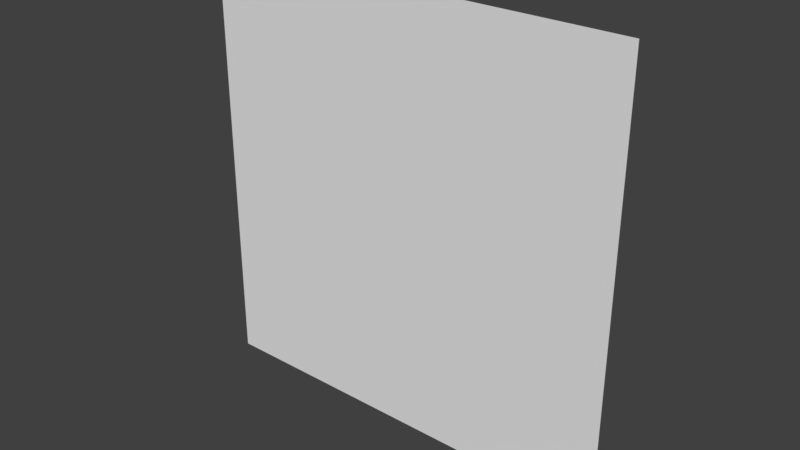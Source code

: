 # Source: array_split_9.blend  (saved by Blender 2.78.0; exported with 4.5.12 LTS)
import bpy
from mathutils import Matrix  # noqa: F401  (used for matrix-valued properties, if any)

bpy.ops.wm.read_factory_settings(use_empty=True)
scene = bpy.context.scene
scene.name = 'Scene'

# ---- collections
col_collection_1 = bpy.data.collections.new('Collection 1'); scene.collection.children.link(col_collection_1)

# ---- world
world_world = bpy.data.worlds.new('World'); scene.world = world_world
world_world.color = (0.05088, 0.05088, 0.05088)
world_world.use_sun_shadow = False
world_world.sun_shadow_jitter_overblur = 0.0
world_world.cycles.sampling_method = 'MANUAL'

# ---- meshes
me_plane_067 = bpy.data.meshes.new('Plane.067')
me_plane_067.from_pydata([(-0.125, -0.125, 0.0), (-0.125, 0.125, 0.0), (0.125, -0.125, 0.0), (0.125, 0.125, 0.0)], [], [(0, 2, 3, 1)])
_uv = me_plane_067.uv_layers.new(name='UVMap')
_uv.uv.foreach_set('vector', [0.3925, 0.75, 0.4906, 0.75, 0.4906, 0.8749, 0.3925, 0.8749])
me_plane_067.use_remesh_preserve_volume = False
me_plane_067.use_remesh_preserve_attributes = False
me_plane_067.use_mirror_vertex_groups = False
me_plane_067.update()
me_plane_066 = bpy.data.meshes.new('Plane.066')
me_plane_066.from_pydata([(-0.125, -0.125, 0.0), (-0.125, 0.125, 0.0), (0.125, -0.125, 0.0), (0.125, 0.125, 0.0)], [], [(0, 2, 3, 1)])
_uv = me_plane_066.uv_layers.new(name='UVMap')
_uv.uv.foreach_set('vector', [0.3925, 0.625, 0.4906, 0.625, 0.4906, 0.75, 0.3925, 0.75])
me_plane_066.use_remesh_preserve_volume = False
me_plane_066.use_remesh_preserve_attributes = False
me_plane_066.use_mirror_vertex_groups = False
me_plane_066.update()
me_plane_065 = bpy.data.meshes.new('Plane.065')
me_plane_065.from_pydata([(-0.125, 0.125, 0.0), (0.125, 0.125, 0.0), (-0.125, -0.125, 0.0), (0.125, -0.125, 0.0)], [], [(0, 2, 3, 1)])
_uv = me_plane_065.uv_layers.new(name='UVMap')
_uv.uv.foreach_set('vector', [0.6868, 0.5, 0.6868, 0.375, 0.7848, 0.375, 0.7848, 0.5])
me_plane_065.use_remesh_preserve_volume = False
me_plane_065.use_remesh_preserve_attributes = False
me_plane_065.use_mirror_vertex_groups = False
me_plane_065.update()
me_plane_064 = bpy.data.meshes.new('Plane.064')
me_plane_064.from_pydata([(-0.125, 0.125, 0.0), (0.125, 0.125, 0.0), (-0.125, -0.125, 0.0), (0.125, -0.125, 0.0)], [], [(0, 2, 3, 1)])
_uv = me_plane_064.uv_layers.new(name='UVMap')
_uv.uv.foreach_set('vector', [0.5887, 0.5, 0.5887, 0.375, 0.6868, 0.375, 0.6868, 0.5])
me_plane_064.use_remesh_preserve_volume = False
me_plane_064.use_remesh_preserve_attributes = False
me_plane_064.use_mirror_vertex_groups = False
me_plane_064.update()
me_plane_063 = bpy.data.meshes.new('Plane.063')
me_plane_063.from_pydata([(-0.125, 0.125, 0.0), (0.125, 0.125, 0.0), (-0.125, -0.125, 0.0), (0.125, -0.125, 0.0)], [], [(0, 2, 3, 1)])
_uv = me_plane_063.uv_layers.new(name='UVMap')
_uv.uv.foreach_set('vector', [0.4906, 0.5, 0.4906, 0.375, 0.5887, 0.375, 0.5887, 0.5])
me_plane_063.use_remesh_preserve_volume = False
me_plane_063.use_remesh_preserve_attributes = False
me_plane_063.use_mirror_vertex_groups = False
me_plane_063.update()
me_plane_062 = bpy.data.meshes.new('Plane.062')
me_plane_062.from_pydata([(0.125, -0.125, 0.0), (-0.125, -0.125, 0.0), (0.125, 0.125, 0.0), (-0.125, 0.125, 0.0)], [], [(2, 3, 1, 0)])
_uv = me_plane_062.uv_layers.new(name='UVMap')
_uv.uv.foreach_set('vector', [0.09818, 0.5, 8.86e-05, 0.5, 8.861e-05, 0.375, 0.09818, 0.375])
me_plane_062.use_remesh_preserve_volume = False
me_plane_062.use_remesh_preserve_attributes = False
me_plane_062.use_mirror_vertex_groups = False
me_plane_062.update()
me_plane_061 = bpy.data.meshes.new('Plane.061')
me_plane_061.from_pydata([(0.125, -0.125, 0.0), (-0.125, -0.125, 0.0), (0.125, 0.125, 0.0), (-0.125, 0.125, 0.0)], [], [(2, 3, 1, 0)])
_uv = me_plane_061.uv_layers.new(name='UVMap')
_uv.uv.foreach_set('vector', [0.1963, 0.5, 0.09818, 0.5, 0.09818, 0.375, 0.1963, 0.375])
me_plane_061.use_remesh_preserve_volume = False
me_plane_061.use_remesh_preserve_attributes = False
me_plane_061.use_mirror_vertex_groups = False
me_plane_061.update()
me_plane_060 = bpy.data.meshes.new('Plane.060')
me_plane_060.from_pydata([(0.125, -0.125, 0.0), (0.125, 0.125, 0.0), (-0.125, -0.125, 0.0), (-0.125, 0.125, 0.0)], [], [(1, 3, 2, 0)])
_uv = me_plane_060.uv_layers.new(name='UVMap')
_uv.uv.foreach_set('vector', [0.2944, 0.5, 0.1963, 0.5, 0.1963, 0.375, 0.2944, 0.375])
me_plane_060.use_remesh_preserve_volume = False
me_plane_060.use_remesh_preserve_attributes = False
me_plane_060.use_mirror_vertex_groups = False
me_plane_060.update()
me_plane_059 = bpy.data.meshes.new('Plane.059')
me_plane_059.from_pydata([(0.125, 0.125, 0.0), (0.125, -0.125, 0.0), (-0.125, 0.125, 0.0), (-0.125, -0.125, 0.0)], [], [(0, 2, 3, 1)])
_uv = me_plane_059.uv_layers.new(name='UVMap')
_uv.uv.foreach_set('vector', [0.3925, 0.1251, 0.2944, 0.1251, 0.2944, 8.858e-05, 0.3925, 8.858e-05])
me_plane_059.use_remesh_preserve_volume = False
me_plane_059.use_remesh_preserve_attributes = False
me_plane_059.use_mirror_vertex_groups = False
me_plane_059.update()
me_plane_058 = bpy.data.meshes.new('Plane.058')
me_plane_058.from_pydata([(0.125, 0.125, 0.0), (0.125, -0.125, 0.0), (-0.125, 0.125, 0.0), (-0.125, -0.125, 0.0)], [], [(0, 2, 3, 1)])
_uv = me_plane_058.uv_layers.new(name='UVMap')
_uv.uv.foreach_set('vector', [0.3925, 0.25, 0.2944, 0.25, 0.2944, 0.1251, 0.3925, 0.1251])
me_plane_058.use_remesh_preserve_volume = False
me_plane_058.use_remesh_preserve_attributes = False
me_plane_058.use_mirror_vertex_groups = False
me_plane_058.update()
me_plane_057 = bpy.data.meshes.new('Plane.057')
me_plane_057.from_pydata([(0.125, 0.125, 0.0), (0.125, -0.125, 0.0), (-0.125, 0.125, 0.0), (-0.125, -0.125, 0.0)], [], [(0, 2, 3, 1)])
_uv = me_plane_057.uv_layers.new(name='UVMap')
_uv.uv.foreach_set('vector', [0.3925, 0.375, 0.2944, 0.375, 0.2944, 0.25, 0.3925, 0.25])
me_plane_057.use_remesh_preserve_volume = False
me_plane_057.use_remesh_preserve_attributes = False
me_plane_057.use_mirror_vertex_groups = False
me_plane_057.update()
me_plane_056 = bpy.data.meshes.new('Plane.056')
me_plane_056.from_pydata([(-0.125, -0.125, 0.0), (0.125, -0.125, 0.0), (-0.125, 0.125, 0.0), (0.125, 0.125, 0.0)], [], [(0, 1, 3, 2)])
_uv = me_plane_056.uv_layers.new(name='UVMap')
_uv.uv.foreach_set('vector', [0.3925, 0.5, 0.4906, 0.5, 0.4906, 0.625, 0.3925, 0.625])
me_plane_056.use_remesh_preserve_volume = False
me_plane_056.use_remesh_preserve_attributes = False
me_plane_056.use_mirror_vertex_groups = False
me_plane_056.update()
me_plane_055 = bpy.data.meshes.new('Plane.055')
me_plane_055.from_pydata([(-0.125, 0.125, 0.0), (-0.125, -0.125, 0.0), (0.125, 0.125, 0.0), (0.125, -0.125, 0.0)], [], [(0, 1, 3, 2)])
_uv = me_plane_055.uv_layers.new(name='UVMap')
_uv.uv.foreach_set('vector', [0.3925, 0.5, 0.3925, 0.375, 0.4906, 0.375, 0.4906, 0.5])
me_plane_055.use_remesh_preserve_volume = False
me_plane_055.use_remesh_preserve_attributes = False
me_plane_055.use_mirror_vertex_groups = False
me_plane_055.update()
me_plane_054 = bpy.data.meshes.new('Plane.054')
me_plane_054.from_pydata([(0.125, 0.125, 0.0), (0.125, -0.125, 0.0), (-0.125, -0.125, 0.0), (-0.125, 0.125, 0.0)], [], [(0, 3, 2, 1)])
_uv = me_plane_054.uv_layers.new(name='UVMap')
_uv.uv.foreach_set('vector', [0.3925, 0.5, 0.2944, 0.5, 0.2944, 0.375, 0.3925, 0.375])
me_plane_054.use_remesh_preserve_volume = False
me_plane_054.use_remesh_preserve_attributes = False
me_plane_054.use_mirror_vertex_groups = False
me_plane_054.update()
me_plane_053 = bpy.data.meshes.new('Plane.053')
me_plane_053.from_pydata([(0.125, -0.125, 0.0), (-0.125, -0.125, 0.0), (0.125, 0.125, 0.0), (-0.125, 0.125, 0.0)], [], [(0, 2, 3, 1)])
_uv = me_plane_053.uv_layers.new(name='UVMap')
_uv.uv.foreach_set('vector', [0.09818, 0.8749, 0.09818, 0.9999, 8.858e-05, 0.9999, 8.858e-05, 0.8749])
me_plane_053.use_remesh_preserve_volume = False
me_plane_053.use_remesh_preserve_attributes = False
me_plane_053.use_mirror_vertex_groups = False
me_plane_053.update()
me_plane_052 = bpy.data.meshes.new('Plane.052')
me_plane_052.from_pydata([(0.125, -0.125, 0.0), (0.125, 0.125, 0.0), (-0.125, -0.125, 0.0), (-0.125, 0.125, 0.0)], [], [(0, 1, 3, 2)])
_uv = me_plane_052.uv_layers.new(name='UVMap')
_uv.uv.foreach_set('vector', [0.1963, 0.8749, 0.1963, 0.9999, 0.09818, 0.9999, 0.09818, 0.8749])
me_plane_052.use_remesh_preserve_volume = False
me_plane_052.use_remesh_preserve_attributes = False
me_plane_052.use_mirror_vertex_groups = False
me_plane_052.update()
me_plane_051 = bpy.data.meshes.new('Plane.051')
me_plane_051.from_pydata([(0.125, -0.125, 0.0), (0.125, 0.125, 0.0), (-0.125, -0.125, 0.0), (-0.125, 0.125, 0.0)], [], [(0, 1, 3, 2)])
_uv = me_plane_051.uv_layers.new(name='UVMap')
_uv.uv.foreach_set('vector', [0.2944, 0.8749, 0.2944, 0.9999, 0.1963, 0.9999, 0.1963, 0.8749])
me_plane_051.use_remesh_preserve_volume = False
me_plane_051.use_remesh_preserve_attributes = False
me_plane_051.use_mirror_vertex_groups = False
me_plane_051.update()
me_plane_050 = bpy.data.meshes.new('Plane.050')
me_plane_050.from_pydata([(0.125, -0.125, 0.0), (-0.125, -0.125, 0.0), (0.125, 0.125, 0.0), (-0.125, 0.125, 0.0)], [], [(0, 2, 3, 1)])
_uv = me_plane_050.uv_layers.new(name='UVMap')
_uv.uv.foreach_set('vector', [0.09818, 0.75, 0.09818, 0.8749, 8.858e-05, 0.8749, 8.859e-05, 0.75])
me_plane_050.use_remesh_preserve_volume = False
me_plane_050.use_remesh_preserve_attributes = False
me_plane_050.use_mirror_vertex_groups = False
me_plane_050.update()
me_plane_049 = bpy.data.meshes.new('Plane.049')
me_plane_049.from_pydata([(0.125, -0.125, 0.0), (0.125, 0.125, 0.0), (-0.125, -0.125, 0.0), (-0.125, 0.125, 0.0)], [], [(0, 1, 3, 2)])
_uv = me_plane_049.uv_layers.new(name='UVMap')
_uv.uv.foreach_set('vector', [0.1963, 0.75, 0.1963, 0.8749, 0.09818, 0.8749, 0.09818, 0.75])
me_plane_049.use_remesh_preserve_volume = False
me_plane_049.use_remesh_preserve_attributes = False
me_plane_049.use_mirror_vertex_groups = False
me_plane_049.update()
me_plane_048 = bpy.data.meshes.new('Plane.048')
me_plane_048.from_pydata([(0.125, -0.125, 0.0), (0.125, 0.125, 0.0), (-0.125, -0.125, 0.0), (-0.125, 0.125, 0.0)], [], [(0, 1, 3, 2)])
_uv = me_plane_048.uv_layers.new(name='UVMap')
_uv.uv.foreach_set('vector', [0.2944, 0.75, 0.2944, 0.8749, 0.1963, 0.8749, 0.1963, 0.75])
me_plane_048.use_remesh_preserve_volume = False
me_plane_048.use_remesh_preserve_attributes = False
me_plane_048.use_mirror_vertex_groups = False
me_plane_048.update()
me_plane_047 = bpy.data.meshes.new('Plane.047')
me_plane_047.from_pydata([(0.125, -0.125, 0.0), (-0.125, -0.125, 0.0), (0.125, 0.125, 0.0), (-0.125, 0.125, 0.0)], [], [(0, 2, 3, 1)])
_uv = me_plane_047.uv_layers.new(name='UVMap')
_uv.uv.foreach_set('vector', [0.09818, 0.625, 0.09818, 0.75, 8.859e-05, 0.75, 8.859e-05, 0.625])
me_plane_047.use_remesh_preserve_volume = False
me_plane_047.use_remesh_preserve_attributes = False
me_plane_047.use_mirror_vertex_groups = False
me_plane_047.update()
me_plane_046 = bpy.data.meshes.new('Plane.046')
me_plane_046.from_pydata([(0.125, -0.125, 0.0), (-0.125, -0.125, 0.0), (0.125, 0.125, 0.0), (-0.125, 0.125, 0.0)], [], [(0, 2, 3, 1)])
_uv = me_plane_046.uv_layers.new(name='UVMap')
_uv.uv.foreach_set('vector', [0.1963, 0.625, 0.1963, 0.75, 0.09818, 0.75, 0.09818, 0.625])
me_plane_046.use_remesh_preserve_volume = False
me_plane_046.use_remesh_preserve_attributes = False
me_plane_046.use_mirror_vertex_groups = False
me_plane_046.update()
me_plane_045 = bpy.data.meshes.new('Plane.045')
me_plane_045.from_pydata([(0.125, -0.125, 0.0), (0.125, 0.125, 0.0), (-0.125, -0.125, 0.0), (-0.125, 0.125, 0.0)], [], [(0, 1, 3, 2)])
_uv = me_plane_045.uv_layers.new(name='UVMap')
_uv.uv.foreach_set('vector', [0.2944, 0.625, 0.2944, 0.75, 0.1963, 0.75, 0.1963, 0.625])
me_plane_045.use_remesh_preserve_volume = False
me_plane_045.use_remesh_preserve_attributes = False
me_plane_045.use_mirror_vertex_groups = False
me_plane_045.update()
me_plane_044 = bpy.data.meshes.new('Plane.044')
me_plane_044.from_pydata([(-0.125, -0.125, 0.0), (0.125, -0.125, 0.0), (-0.125, 0.125, 0.0), (0.125, 0.125, 0.0)], [], [(0, 1, 3, 2)])
_uv = me_plane_044.uv_layers.new(name='UVMap')
_uv.uv.foreach_set('vector', [0.6868, 0.8749, 0.7848, 0.8749, 0.7848, 0.9999, 0.6868, 0.9999])
me_plane_044.use_remesh_preserve_volume = False
me_plane_044.use_remesh_preserve_attributes = False
me_plane_044.use_mirror_vertex_groups = False
me_plane_044.update()
me_plane_043 = bpy.data.meshes.new('Plane.043')
me_plane_043.from_pydata([(-0.125, -0.125, 0.0), (0.125, -0.125, 0.0), (-0.125, 0.125, 0.0), (0.125, 0.125, 0.0)], [], [(0, 1, 3, 2)])
_uv = me_plane_043.uv_layers.new(name='UVMap')
_uv.uv.foreach_set('vector', [0.6868, 0.75, 0.7848, 0.75, 0.7848, 0.8749, 0.6868, 0.8749])
me_plane_043.use_remesh_preserve_volume = False
me_plane_043.use_remesh_preserve_attributes = False
me_plane_043.use_mirror_vertex_groups = False
me_plane_043.update()
me_plane_042 = bpy.data.meshes.new('Plane.042')
me_plane_042.from_pydata([(-0.125, -0.125, 0.0), (0.125, -0.125, 0.0), (-0.125, 0.125, 0.0), (0.125, 0.125, 0.0)], [], [(0, 1, 3, 2)])
_uv = me_plane_042.uv_layers.new(name='UVMap')
_uv.uv.foreach_set('vector', [0.6868, 0.625, 0.7848, 0.625, 0.7848, 0.75, 0.6868, 0.75])
me_plane_042.use_remesh_preserve_volume = False
me_plane_042.use_remesh_preserve_attributes = False
me_plane_042.use_mirror_vertex_groups = False
me_plane_042.update()
me_plane_041 = bpy.data.meshes.new('Plane.041')
me_plane_041.from_pydata([(-0.125, -0.125, 0.0), (-0.125, 0.125, 0.0), (0.125, -0.125, 0.0), (0.125, 0.125, 0.0)], [], [(0, 2, 3, 1)])
_uv = me_plane_041.uv_layers.new(name='UVMap')
_uv.uv.foreach_set('vector', [0.5887, 0.8749, 0.6868, 0.8749, 0.6868, 0.9999, 0.5887, 0.9999])
me_plane_041.use_remesh_preserve_volume = False
me_plane_041.use_remesh_preserve_attributes = False
me_plane_041.use_mirror_vertex_groups = False
me_plane_041.update()
me_plane_040 = bpy.data.meshes.new('Plane.040')
me_plane_040.from_pydata([(-0.125, -0.125, 0.0), (0.125, -0.125, 0.0), (-0.125, 0.125, 0.0), (0.125, 0.125, 0.0)], [], [(0, 1, 3, 2)])
_uv = me_plane_040.uv_layers.new(name='UVMap')
_uv.uv.foreach_set('vector', [0.5887, 0.75, 0.6868, 0.75, 0.6868, 0.8749, 0.5887, 0.8749])
me_plane_040.use_remesh_preserve_volume = False
me_plane_040.use_remesh_preserve_attributes = False
me_plane_040.use_mirror_vertex_groups = False
me_plane_040.update()
me_plane_039 = bpy.data.meshes.new('Plane.039')
me_plane_039.from_pydata([(-0.125, -0.125, 0.0), (0.125, -0.125, 0.0), (-0.125, 0.125, 0.0), (0.125, 0.125, 0.0)], [], [(0, 1, 3, 2)])
_uv = me_plane_039.uv_layers.new(name='UVMap')
_uv.uv.foreach_set('vector', [0.5887, 0.625, 0.6868, 0.625, 0.6868, 0.75, 0.5887, 0.75])
me_plane_039.use_remesh_preserve_volume = False
me_plane_039.use_remesh_preserve_attributes = False
me_plane_039.use_mirror_vertex_groups = False
me_plane_039.update()
me_plane_038 = bpy.data.meshes.new('Plane.038')
me_plane_038.from_pydata([(-0.125, -0.125, 0.0), (-0.125, 0.125, 0.0), (0.125, -0.125, 0.0), (0.125, 0.125, 0.0)], [], [(0, 2, 3, 1)])
_uv = me_plane_038.uv_layers.new(name='UVMap')
_uv.uv.foreach_set('vector', [0.4906, 0.8749, 0.5887, 0.8749, 0.5887, 0.9999, 0.4906, 0.9999])
me_plane_038.use_remesh_preserve_volume = False
me_plane_038.use_remesh_preserve_attributes = False
me_plane_038.use_mirror_vertex_groups = False
me_plane_038.update()
me_plane_037 = bpy.data.meshes.new('Plane.037')
me_plane_037.from_pydata([(-0.125, -0.125, 0.0), (-0.125, 0.125, 0.0), (0.125, -0.125, 0.0), (0.125, 0.125, 0.0)], [], [(0, 2, 3, 1)])
_uv = me_plane_037.uv_layers.new(name='UVMap')
_uv.uv.foreach_set('vector', [0.4906, 0.75, 0.5887, 0.75, 0.5887, 0.8749, 0.4906, 0.8749])
me_plane_037.use_remesh_preserve_volume = False
me_plane_037.use_remesh_preserve_attributes = False
me_plane_037.use_mirror_vertex_groups = False
me_plane_037.update()
me_plane_036 = bpy.data.meshes.new('Plane.036')
me_plane_036.from_pydata([(-0.125, -0.125, 0.0), (0.125, -0.125, 0.0), (-0.125, 0.125, 0.0), (0.125, 0.125, 0.0)], [], [(0, 1, 3, 2)])
_uv = me_plane_036.uv_layers.new(name='UVMap')
_uv.uv.foreach_set('vector', [0.4906, 0.625, 0.5887, 0.625, 0.5887, 0.75, 0.4906, 0.75])
me_plane_036.use_remesh_preserve_volume = False
me_plane_036.use_remesh_preserve_attributes = False
me_plane_036.use_mirror_vertex_groups = False
me_plane_036.update()
me_plane_035 = bpy.data.meshes.new('Plane.035')
me_plane_035.from_pydata([(-0.125, 0.125, 0.0), (-0.125, -0.125, 0.0), (0.125, 0.125, 0.0), (0.125, -0.125, 0.0)], [], [(0, 1, 3, 2)])
_uv = me_plane_035.uv_layers.new(name='UVMap')
_uv.uv.foreach_set('vector', [0.6868, 0.1251, 0.6868, 8.858e-05, 0.7848, 8.858e-05, 0.7848, 0.1251])
me_plane_035.use_remesh_preserve_volume = False
me_plane_035.use_remesh_preserve_attributes = False
me_plane_035.use_mirror_vertex_groups = False
me_plane_035.update()
me_plane_034 = bpy.data.meshes.new('Plane.034')
me_plane_034.from_pydata([(-0.125, 0.125, 0.0), (-0.125, -0.125, 0.0), (0.125, 0.125, 0.0), (0.125, -0.125, 0.0)], [], [(0, 1, 3, 2)])
_uv = me_plane_034.uv_layers.new(name='UVMap')
_uv.uv.foreach_set('vector', [0.5887, 0.1251, 0.5887, 8.858e-05, 0.6868, 8.858e-05, 0.6868, 0.1251])
me_plane_034.use_remesh_preserve_volume = False
me_plane_034.use_remesh_preserve_attributes = False
me_plane_034.use_mirror_vertex_groups = False
me_plane_034.update()
me_plane_033 = bpy.data.meshes.new('Plane.033')
me_plane_033.from_pydata([(-0.125, 0.125, 0.0), (-0.125, -0.125, 0.0), (0.125, 0.125, 0.0), (0.125, -0.125, 0.0)], [], [(0, 1, 3, 2)])
_uv = me_plane_033.uv_layers.new(name='UVMap')
_uv.uv.foreach_set('vector', [0.4906, 0.1251, 0.4906, 8.858e-05, 0.5887, 8.858e-05, 0.5887, 0.1251])
me_plane_033.use_remesh_preserve_volume = False
me_plane_033.use_remesh_preserve_attributes = False
me_plane_033.use_mirror_vertex_groups = False
me_plane_033.update()
me_plane_032 = bpy.data.meshes.new('Plane.032')
me_plane_032.from_pydata([(-0.125, 0.125, 0.0), (0.125, 0.125, 0.0), (-0.125, -0.125, 0.0), (0.125, -0.125, 0.0)], [], [(0, 2, 3, 1)])
_uv = me_plane_032.uv_layers.new(name='UVMap')
_uv.uv.foreach_set('vector', [0.6868, 0.25, 0.6868, 0.1251, 0.7848, 0.1251, 0.7848, 0.25])
me_plane_032.use_remesh_preserve_volume = False
me_plane_032.use_remesh_preserve_attributes = False
me_plane_032.use_mirror_vertex_groups = False
me_plane_032.update()
me_plane_031 = bpy.data.meshes.new('Plane.031')
me_plane_031.from_pydata([(-0.125, 0.125, 0.0), (-0.125, -0.125, 0.0), (0.125, 0.125, 0.0), (0.125, -0.125, 0.0)], [], [(0, 1, 3, 2)])
_uv = me_plane_031.uv_layers.new(name='UVMap')
_uv.uv.foreach_set('vector', [0.5887, 0.25, 0.5887, 0.1251, 0.6868, 0.1251, 0.6868, 0.25])
me_plane_031.use_remesh_preserve_volume = False
me_plane_031.use_remesh_preserve_attributes = False
me_plane_031.use_mirror_vertex_groups = False
me_plane_031.update()
me_plane_030 = bpy.data.meshes.new('Plane.030')
me_plane_030.from_pydata([(-0.125, 0.125, 0.0), (-0.125, -0.125, 0.0), (0.125, 0.125, 0.0), (0.125, -0.125, 0.0)], [], [(0, 1, 3, 2)])
_uv = me_plane_030.uv_layers.new(name='UVMap')
_uv.uv.foreach_set('vector', [0.4906, 0.25, 0.4906, 0.1251, 0.5887, 0.1251, 0.5887, 0.25])
me_plane_030.use_remesh_preserve_volume = False
me_plane_030.use_remesh_preserve_attributes = False
me_plane_030.use_mirror_vertex_groups = False
me_plane_030.update()
me_plane_029 = bpy.data.meshes.new('Plane.029')
me_plane_029.from_pydata([(-0.125, 0.125, 0.0), (0.125, 0.125, 0.0), (-0.125, -0.125, 0.0), (0.125, -0.125, 0.0)], [], [(0, 2, 3, 1)])
_uv = me_plane_029.uv_layers.new(name='UVMap')
_uv.uv.foreach_set('vector', [0.6868, 0.375, 0.6868, 0.25, 0.7848, 0.25, 0.7848, 0.375])
me_plane_029.use_remesh_preserve_volume = False
me_plane_029.use_remesh_preserve_attributes = False
me_plane_029.use_mirror_vertex_groups = False
me_plane_029.update()
me_plane_028 = bpy.data.meshes.new('Plane.028')
me_plane_028.from_pydata([(-0.125, 0.125, 0.0), (0.125, 0.125, 0.0), (-0.125, -0.125, 0.0), (0.125, -0.125, 0.0)], [], [(0, 2, 3, 1)])
_uv = me_plane_028.uv_layers.new(name='UVMap')
_uv.uv.foreach_set('vector', [0.5887, 0.375, 0.5887, 0.25, 0.6868, 0.25, 0.6868, 0.375])
me_plane_028.use_remesh_preserve_volume = False
me_plane_028.use_remesh_preserve_attributes = False
me_plane_028.use_mirror_vertex_groups = False
me_plane_028.update()
me_plane_027 = bpy.data.meshes.new('Plane.027')
me_plane_027.from_pydata([(-0.125, 0.125, 0.0), (-0.125, -0.125, 0.0), (0.125, 0.125, 0.0), (0.125, -0.125, 0.0)], [], [(0, 1, 3, 2)])
_uv = me_plane_027.uv_layers.new(name='UVMap')
_uv.uv.foreach_set('vector', [0.4906, 0.375, 0.4906, 0.25, 0.5887, 0.25, 0.5887, 0.375])
me_plane_027.use_remesh_preserve_volume = False
me_plane_027.use_remesh_preserve_attributes = False
me_plane_027.use_mirror_vertex_groups = False
me_plane_027.update()
me_plane_026 = bpy.data.meshes.new('Plane.026')
me_plane_026.from_pydata([(0.125, 0.125, 0.0), (-0.125, 0.125, 0.0), (0.125, -0.125, 0.0), (-0.125, -0.125, 0.0)], [], [(0, 1, 3, 2)])
_uv = me_plane_026.uv_layers.new(name='UVMap')
_uv.uv.foreach_set('vector', [0.09818, 0.1251, 8.862e-05, 0.1251, 8.862e-05, 8.858e-05, 0.09818, 8.858e-05])
me_plane_026.use_remesh_preserve_volume = False
me_plane_026.use_remesh_preserve_attributes = False
me_plane_026.use_mirror_vertex_groups = False
me_plane_026.update()
me_plane_025 = bpy.data.meshes.new('Plane.025')
me_plane_025.from_pydata([(0.125, 0.125, 0.0), (-0.125, 0.125, 0.0), (0.125, -0.125, 0.0), (-0.125, -0.125, 0.0)], [], [(0, 1, 3, 2)])
_uv = me_plane_025.uv_layers.new(name='UVMap')
_uv.uv.foreach_set('vector', [0.09818, 0.25, 8.861e-05, 0.25, 8.862e-05, 0.1251, 0.09818, 0.1251])
me_plane_025.use_remesh_preserve_volume = False
me_plane_025.use_remesh_preserve_attributes = False
me_plane_025.use_mirror_vertex_groups = False
me_plane_025.update()
me_plane_024 = bpy.data.meshes.new('Plane.024')
me_plane_024.from_pydata([(0.125, 0.125, 0.0), (-0.125, 0.125, 0.0), (0.125, -0.125, 0.0), (-0.125, -0.125, 0.0)], [], [(0, 1, 3, 2)])
_uv = me_plane_024.uv_layers.new(name='UVMap')
_uv.uv.foreach_set('vector', [0.09818, 0.375, 8.861e-05, 0.375, 8.861e-05, 0.25, 0.09818, 0.25])
me_plane_024.use_remesh_preserve_volume = False
me_plane_024.use_remesh_preserve_attributes = False
me_plane_024.use_mirror_vertex_groups = False
me_plane_024.update()
me_plane_023 = bpy.data.meshes.new('Plane.023')
me_plane_023.from_pydata([(0.125, 0.125, 0.0), (0.125, -0.125, 0.0), (-0.125, 0.125, 0.0), (-0.125, -0.125, 0.0)], [], [(0, 2, 3, 1)])
_uv = me_plane_023.uv_layers.new(name='UVMap')
_uv.uv.foreach_set('vector', [0.1963, 0.1251, 0.09818, 0.1251, 0.09818, 8.858e-05, 0.1963, 8.858e-05])
me_plane_023.use_remesh_preserve_volume = False
me_plane_023.use_remesh_preserve_attributes = False
me_plane_023.use_mirror_vertex_groups = False
me_plane_023.update()
me_plane_022 = bpy.data.meshes.new('Plane.022')
me_plane_022.from_pydata([(0.125, 0.125, 0.0), (-0.125, 0.125, 0.0), (0.125, -0.125, 0.0), (-0.125, -0.125, 0.0)], [], [(0, 1, 3, 2)])
_uv = me_plane_022.uv_layers.new(name='UVMap')
_uv.uv.foreach_set('vector', [0.1963, 0.25, 0.09818, 0.25, 0.09818, 0.1251, 0.1963, 0.1251])
me_plane_022.use_remesh_preserve_volume = False
me_plane_022.use_remesh_preserve_attributes = False
me_plane_022.use_mirror_vertex_groups = False
me_plane_022.update()
me_plane_021 = bpy.data.meshes.new('Plane.021')
me_plane_021.from_pydata([(0.125, 0.125, 0.0), (-0.125, 0.125, 0.0), (0.125, -0.125, 0.0), (-0.125, -0.125, 0.0)], [], [(0, 1, 3, 2)])
_uv = me_plane_021.uv_layers.new(name='UVMap')
_uv.uv.foreach_set('vector', [0.1963, 0.375, 0.09818, 0.375, 0.09818, 0.25, 0.1963, 0.25])
me_plane_021.use_remesh_preserve_volume = False
me_plane_021.use_remesh_preserve_attributes = False
me_plane_021.use_mirror_vertex_groups = False
me_plane_021.update()
me_plane_020 = bpy.data.meshes.new('Plane.020')
me_plane_020.from_pydata([(0.125, 0.125, 0.0), (0.125, -0.125, 0.0), (-0.125, 0.125, 0.0), (-0.125, -0.125, 0.0)], [], [(0, 2, 3, 1)])
_uv = me_plane_020.uv_layers.new(name='UVMap')
_uv.uv.foreach_set('vector', [0.2944, 0.1251, 0.1963, 0.1251, 0.1963, 8.858e-05, 0.2944, 8.858e-05])
me_plane_020.use_remesh_preserve_volume = False
me_plane_020.use_remesh_preserve_attributes = False
me_plane_020.use_mirror_vertex_groups = False
me_plane_020.update()
me_plane_019 = bpy.data.meshes.new('Plane.019')
me_plane_019.from_pydata([(0.125, 0.125, 0.0), (0.125, -0.125, 0.0), (-0.125, 0.125, 0.0), (-0.125, -0.125, 0.0)], [], [(0, 2, 3, 1)])
_uv = me_plane_019.uv_layers.new(name='UVMap')
_uv.uv.foreach_set('vector', [0.2944, 0.25, 0.1963, 0.25, 0.1963, 0.1251, 0.2944, 0.1251])
me_plane_019.use_remesh_preserve_volume = False
me_plane_019.use_remesh_preserve_attributes = False
me_plane_019.use_mirror_vertex_groups = False
me_plane_019.update()
me_plane_018 = bpy.data.meshes.new('Plane.018')
me_plane_018.from_pydata([(0.125, 0.125, 0.0), (-0.125, 0.125, 0.0), (0.125, -0.125, 0.0), (-0.125, -0.125, 0.0)], [], [(0, 1, 3, 2)])
_uv = me_plane_018.uv_layers.new(name='UVMap')
_uv.uv.foreach_set('vector', [0.2944, 0.375, 0.1963, 0.375, 0.1963, 0.25, 0.2944, 0.25])
me_plane_018.use_remesh_preserve_volume = False
me_plane_018.use_remesh_preserve_attributes = False
me_plane_018.use_mirror_vertex_groups = False
me_plane_018.update()
me_plane_017 = bpy.data.meshes.new('Plane.017')
me_plane_017.from_pydata([(0.125, -0.125, 0.0), (-0.125, -0.125, 0.0), (0.125, 0.125, 0.0), (-0.125, 0.125, 0.0)], [], [(0, 2, 3, 1)])
_uv = me_plane_017.uv_layers.new(name='UVMap')
_uv.uv.foreach_set('vector', [0.09818, 0.5, 0.09818, 0.625, 8.859e-05, 0.625, 8.86e-05, 0.5])
me_plane_017.use_remesh_preserve_volume = False
me_plane_017.use_remesh_preserve_attributes = False
me_plane_017.use_mirror_vertex_groups = False
me_plane_017.update()
me_plane_016 = bpy.data.meshes.new('Plane.016')
me_plane_016.from_pydata([(0.125, -0.125, 0.0), (-0.125, -0.125, 0.0), (0.125, 0.125, 0.0), (-0.125, 0.125, 0.0)], [], [(0, 2, 3, 1)])
_uv = me_plane_016.uv_layers.new(name='UVMap')
_uv.uv.foreach_set('vector', [0.1963, 0.5, 0.1963, 0.625, 0.09818, 0.625, 0.09818, 0.5])
me_plane_016.use_remesh_preserve_volume = False
me_plane_016.use_remesh_preserve_attributes = False
me_plane_016.use_mirror_vertex_groups = False
me_plane_016.update()
me_plane_015 = bpy.data.meshes.new('Plane.015')
me_plane_015.from_pydata([(0.125, -0.125, 0.0), (-0.125, -0.125, 0.0), (0.125, 0.125, 0.0), (-0.125, 0.125, 0.0)], [], [(0, 2, 3, 1)])
_uv = me_plane_015.uv_layers.new(name='UVMap')
_uv.uv.foreach_set('vector', [0.2944, 0.5, 0.2944, 0.625, 0.1963, 0.625, 0.1963, 0.5])
me_plane_015.use_remesh_preserve_volume = False
me_plane_015.use_remesh_preserve_attributes = False
me_plane_015.use_mirror_vertex_groups = False
me_plane_015.update()
me_plane_014 = bpy.data.meshes.new('Plane.014')
me_plane_014.from_pydata([(0.125, -0.125, 0.0), (0.125, 0.125, 0.0), (-0.125, -0.125, 0.0), (-0.125, 0.125, 0.0)], [], [(0, 1, 3, 2)])
_uv = me_plane_014.uv_layers.new(name='UVMap')
_uv.uv.foreach_set('vector', [0.3925, 0.8749, 0.3925, 0.9999, 0.2944, 0.9999, 0.2944, 0.8749])
me_plane_014.use_remesh_preserve_volume = False
me_plane_014.use_remesh_preserve_attributes = False
me_plane_014.use_mirror_vertex_groups = False
me_plane_014.update()
me_plane_013 = bpy.data.meshes.new('Plane.013')
me_plane_013.from_pydata([(0.125, -0.125, 0.0), (0.125, 0.125, 0.0), (-0.125, -0.125, 0.0), (-0.125, 0.125, 0.0)], [], [(0, 1, 3, 2)])
_uv = me_plane_013.uv_layers.new(name='UVMap')
_uv.uv.foreach_set('vector', [0.3925, 0.75, 0.3925, 0.8749, 0.2944, 0.8749, 0.2944, 0.75])
me_plane_013.use_remesh_preserve_volume = False
me_plane_013.use_remesh_preserve_attributes = False
me_plane_013.use_mirror_vertex_groups = False
me_plane_013.update()
me_plane_012 = bpy.data.meshes.new('Plane.012')
me_plane_012.from_pydata([(0.125, -0.125, 0.0), (0.125, 0.125, 0.0), (-0.125, -0.125, 0.0), (-0.125, 0.125, 0.0)], [], [(0, 1, 3, 2)])
_uv = me_plane_012.uv_layers.new(name='UVMap')
_uv.uv.foreach_set('vector', [0.3925, 0.625, 0.3925, 0.75, 0.2944, 0.75, 0.2944, 0.625])
me_plane_012.use_remesh_preserve_volume = False
me_plane_012.use_remesh_preserve_attributes = False
me_plane_012.use_mirror_vertex_groups = False
me_plane_012.update()
me_plane_011 = bpy.data.meshes.new('Plane.011')
me_plane_011.from_pydata([(-0.125, -0.125, 0.0), (0.125, -0.125, 0.0), (-0.125, 0.125, 0.0), (0.125, 0.125, 0.0)], [], [(0, 1, 3, 2)])
_uv = me_plane_011.uv_layers.new(name='UVMap')
_uv.uv.foreach_set('vector', [0.6868, 0.5, 0.7848, 0.5, 0.7848, 0.625, 0.6868, 0.625])
me_plane_011.use_remesh_preserve_volume = False
me_plane_011.use_remesh_preserve_attributes = False
me_plane_011.use_mirror_vertex_groups = False
me_plane_011.update()
me_plane_010 = bpy.data.meshes.new('Plane.010')
me_plane_010.from_pydata([(-0.125, -0.125, 0.0), (0.125, -0.125, 0.0), (-0.125, 0.125, 0.0), (0.125, 0.125, 0.0)], [], [(0, 1, 3, 2)])
_uv = me_plane_010.uv_layers.new(name='UVMap')
_uv.uv.foreach_set('vector', [0.5887, 0.5, 0.6868, 0.5, 0.6868, 0.625, 0.5887, 0.625])
me_plane_010.use_remesh_preserve_volume = False
me_plane_010.use_remesh_preserve_attributes = False
me_plane_010.use_mirror_vertex_groups = False
me_plane_010.update()
me_plane_009 = bpy.data.meshes.new('Plane.009')
me_plane_009.from_pydata([(-0.125, -0.125, 0.0), (0.125, -0.125, 0.0), (-0.125, 0.125, 0.0), (0.125, 0.125, 0.0)], [], [(0, 1, 3, 2)])
_uv = me_plane_009.uv_layers.new(name='UVMap')
_uv.uv.foreach_set('vector', [0.4906, 0.5, 0.5887, 0.5, 0.5887, 0.625, 0.4906, 0.625])
me_plane_009.use_remesh_preserve_volume = False
me_plane_009.use_remesh_preserve_attributes = False
me_plane_009.use_mirror_vertex_groups = False
me_plane_009.update()
me_plane_008 = bpy.data.meshes.new('Plane.008')
me_plane_008.from_pydata([(-0.125, 0.125, 0.0), (-0.125, -0.125, 0.0), (0.125, 0.125, 0.0), (0.125, -0.125, 0.0)], [], [(0, 1, 3, 2)])
_uv = me_plane_008.uv_layers.new(name='UVMap')
_uv.uv.foreach_set('vector', [0.3925, 0.1251, 0.3925, 8.858e-05, 0.4906, 8.858e-05, 0.4906, 0.1251])
me_plane_008.use_remesh_preserve_volume = False
me_plane_008.use_remesh_preserve_attributes = False
me_plane_008.use_mirror_vertex_groups = False
me_plane_008.update()
me_plane_007 = bpy.data.meshes.new('Plane.007')
me_plane_007.from_pydata([(-0.125, 0.125, 0.0), (-0.125, -0.125, 0.0), (0.125, 0.125, 0.0), (0.125, -0.125, 0.0)], [], [(0, 1, 3, 2)])
_uv = me_plane_007.uv_layers.new(name='UVMap')
_uv.uv.foreach_set('vector', [0.3925, 0.25, 0.3925, 0.1251, 0.4906, 0.1251, 0.4906, 0.25])
me_plane_007.use_remesh_preserve_volume = False
me_plane_007.use_remesh_preserve_attributes = False
me_plane_007.use_mirror_vertex_groups = False
me_plane_007.update()
me_plane_006 = bpy.data.meshes.new('Plane.006')
me_plane_006.from_pydata([(-0.125, 0.125, 0.0), (-0.125, -0.125, 0.0), (0.125, 0.125, 0.0), (0.125, -0.125, 0.0)], [], [(0, 1, 3, 2)])
_uv = me_plane_006.uv_layers.new(name='UVMap')
_uv.uv.foreach_set('vector', [0.3925, 0.375, 0.3925, 0.25, 0.4906, 0.25, 0.4906, 0.375])
me_plane_006.use_remesh_preserve_volume = False
me_plane_006.use_remesh_preserve_attributes = False
me_plane_006.use_mirror_vertex_groups = False
me_plane_006.update()
me_plane_005 = bpy.data.meshes.new('Plane.005')
me_plane_005.from_pydata([(0.125, -0.125, 0.0), (-0.125, -0.125, 0.0), (0.125, 0.125, 0.0), (-0.125, 0.125, 0.0)], [], [(0, 2, 3, 1)])
_uv = me_plane_005.uv_layers.new(name='UVMap')
_uv.uv.foreach_set('vector', [0.3925, 0.5, 0.3925, 0.625, 0.2944, 0.625, 0.2944, 0.5])
me_plane_005.use_remesh_preserve_volume = False
me_plane_005.use_remesh_preserve_attributes = False
me_plane_005.use_mirror_vertex_groups = False
me_plane_005.update()
me_plane_001 = bpy.data.meshes.new('Plane.001')
me_plane_001.from_pydata([(-0.125, -0.125, 0.0), (-0.125, 0.125, 0.0), (0.125, -0.125, 0.0), (0.125, 0.125, 0.0)], [], [(0, 2, 3, 1)])
_uv = me_plane_001.uv_layers.new(name='UVMap')
_uv.uv.foreach_set('vector', [0.3925, 0.8749, 0.4906, 0.8749, 0.4906, 0.9999, 0.3925, 0.9999])
me_plane_001.use_remesh_preserve_volume = False
me_plane_001.use_remesh_preserve_attributes = False
me_plane_001.use_mirror_vertex_groups = False
me_plane_001.update()

# ---- objects
ob_plane_064 = bpy.data.objects.new('Plane.064', me_plane_067)
ob_plane_063 = bpy.data.objects.new('Plane.063', me_plane_066)
ob_plane_062 = bpy.data.objects.new('Plane.062', me_plane_065)
ob_plane_061 = bpy.data.objects.new('Plane.061', me_plane_064)
ob_plane_060 = bpy.data.objects.new('Plane.060', me_plane_063)
ob_plane_059 = bpy.data.objects.new('Plane.059', me_plane_062)
ob_plane_058 = bpy.data.objects.new('Plane.058', me_plane_061)
ob_plane_057 = bpy.data.objects.new('Plane.057', me_plane_060)
ob_plane_056 = bpy.data.objects.new('Plane.056', me_plane_059)
ob_plane_055 = bpy.data.objects.new('Plane.055', me_plane_058)
ob_plane_054 = bpy.data.objects.new('Plane.054', me_plane_057)
ob_plane_053 = bpy.data.objects.new('Plane.053', me_plane_056)
ob_plane_052 = bpy.data.objects.new('Plane.052', me_plane_055)
ob_plane_051 = bpy.data.objects.new('Plane.051', me_plane_054)
ob_plane_050 = bpy.data.objects.new('Plane.050', me_plane_053)
ob_plane_049 = bpy.data.objects.new('Plane.049', me_plane_052)
ob_plane_048 = bpy.data.objects.new('Plane.048', me_plane_051)
ob_plane_047 = bpy.data.objects.new('Plane.047', me_plane_050)
ob_plane_046 = bpy.data.objects.new('Plane.046', me_plane_049)
ob_plane_045 = bpy.data.objects.new('Plane.045', me_plane_048)
ob_plane_044 = bpy.data.objects.new('Plane.044', me_plane_047)
ob_plane_043 = bpy.data.objects.new('Plane.043', me_plane_046)
ob_plane_042 = bpy.data.objects.new('Plane.042', me_plane_045)
ob_plane_041 = bpy.data.objects.new('Plane.041', me_plane_044)
ob_plane_040 = bpy.data.objects.new('Plane.040', me_plane_043)
ob_plane_039 = bpy.data.objects.new('Plane.039', me_plane_042)
ob_plane_038 = bpy.data.objects.new('Plane.038', me_plane_041)
ob_plane_037 = bpy.data.objects.new('Plane.037', me_plane_040)
ob_plane_036 = bpy.data.objects.new('Plane.036', me_plane_039)
ob_plane_035 = bpy.data.objects.new('Plane.035', me_plane_038)
ob_plane_034 = bpy.data.objects.new('Plane.034', me_plane_037)
ob_plane_033 = bpy.data.objects.new('Plane.033', me_plane_036)
ob_plane_032 = bpy.data.objects.new('Plane.032', me_plane_035)
ob_plane_031 = bpy.data.objects.new('Plane.031', me_plane_034)
ob_plane_030 = bpy.data.objects.new('Plane.030', me_plane_033)
ob_plane_029 = bpy.data.objects.new('Plane.029', me_plane_032)
ob_plane_028 = bpy.data.objects.new('Plane.028', me_plane_031)
ob_plane_027 = bpy.data.objects.new('Plane.027', me_plane_030)
ob_plane_026 = bpy.data.objects.new('Plane.026', me_plane_029)
ob_plane_025 = bpy.data.objects.new('Plane.025', me_plane_028)
ob_plane_024 = bpy.data.objects.new('Plane.024', me_plane_027)
ob_plane_023 = bpy.data.objects.new('Plane.023', me_plane_026)
ob_plane_022 = bpy.data.objects.new('Plane.022', me_plane_025)
ob_plane_021 = bpy.data.objects.new('Plane.021', me_plane_024)
ob_plane_020 = bpy.data.objects.new('Plane.020', me_plane_023)
ob_plane_019 = bpy.data.objects.new('Plane.019', me_plane_022)
ob_plane_018 = bpy.data.objects.new('Plane.018', me_plane_021)
ob_plane_017 = bpy.data.objects.new('Plane.017', me_plane_020)
ob_plane_016 = bpy.data.objects.new('Plane.016', me_plane_019)
ob_plane_015 = bpy.data.objects.new('Plane.015', me_plane_018)
ob_plane_014 = bpy.data.objects.new('Plane.014', me_plane_017)
ob_plane_013 = bpy.data.objects.new('Plane.013', me_plane_016)
ob_plane_012 = bpy.data.objects.new('Plane.012', me_plane_015)
ob_plane_011 = bpy.data.objects.new('Plane.011', me_plane_014)
ob_plane_010 = bpy.data.objects.new('Plane.010', me_plane_013)
ob_plane_009 = bpy.data.objects.new('Plane.009', me_plane_012)
ob_plane_008 = bpy.data.objects.new('Plane.008', me_plane_011)
ob_plane_007 = bpy.data.objects.new('Plane.007', me_plane_010)
ob_plane_006 = bpy.data.objects.new('Plane.006', me_plane_009)
ob_plane_005 = bpy.data.objects.new('Plane.005', me_plane_008)
ob_plane_004 = bpy.data.objects.new('Plane.004', me_plane_007)
ob_plane_003 = bpy.data.objects.new('Plane.003', me_plane_006)
ob_plane_002 = bpy.data.objects.new('Plane.002', me_plane_005)
ob_plane_001 = bpy.data.objects.new('Plane.001', me_plane_001)

# ---- transforms, parenting, visibility, modifiers, constraints
ob_plane_064.location = (0.5, -1.093e-07, 2.5)
ob_plane_064.rotation_euler = (1.571, -0.0, 0.0)
ob_plane_064.scale = (4.0, 4.0, 4.0)
ob_plane_064.lineart.crease_threshold = 0.0
ob_plane_063.location = (0.5, -6.557e-08, 1.5)
ob_plane_063.rotation_euler = (1.571, -0.0, 0.0)
ob_plane_063.scale = (4.0, 4.0, 4.0)
ob_plane_063.lineart.crease_threshold = 0.0
ob_plane_062.location = (3.5, 2.186e-08, -0.5)
ob_plane_062.rotation_euler = (1.571, -0.0, 0.0)
ob_plane_062.scale = (4.0, 4.0, 4.0)
ob_plane_062.lineart.crease_threshold = 0.0
ob_plane_061.location = (2.5, 2.186e-08, -0.5)
ob_plane_061.rotation_euler = (1.571, -0.0, 0.0)
ob_plane_061.scale = (4.0, 4.0, 4.0)
ob_plane_061.lineart.crease_threshold = 0.0
ob_plane_060.location = (1.5, 2.186e-08, -0.5)
ob_plane_060.rotation_euler = (1.571, -0.0, 0.0)
ob_plane_060.scale = (4.0, 4.0, 4.0)
ob_plane_060.lineart.crease_threshold = 0.0
ob_plane_059.location = (-3.5, 2.186e-08, -0.5)
ob_plane_059.rotation_euler = (1.571, -0.0, 0.0)
ob_plane_059.scale = (4.0, 4.0, 4.0)
ob_plane_059.lineart.crease_threshold = 0.0
ob_plane_058.location = (-2.5, 2.186e-08, -0.5)
ob_plane_058.rotation_euler = (1.571, -0.0, 0.0)
ob_plane_058.scale = (4.0, 4.0, 4.0)
ob_plane_058.lineart.crease_threshold = 0.0
ob_plane_057.location = (-1.5, 2.186e-08, -0.5)
ob_plane_057.rotation_euler = (1.571, -0.0, 0.0)
ob_plane_057.scale = (4.0, 4.0, 4.0)
ob_plane_057.lineart.crease_threshold = 0.0
ob_plane_056.location = (-0.5, 1.53e-07, -3.5)
ob_plane_056.rotation_euler = (1.571, -0.0, 0.0)
ob_plane_056.scale = (4.0, 4.0, 4.0)
ob_plane_056.lineart.crease_threshold = 0.0
ob_plane_055.location = (-0.5, 1.093e-07, -2.5)
ob_plane_055.rotation_euler = (1.571, -0.0, 0.0)
ob_plane_055.scale = (4.0, 4.0, 4.0)
ob_plane_055.lineart.crease_threshold = 0.0
ob_plane_054.location = (-0.5, 6.557e-08, -1.5)
ob_plane_054.rotation_euler = (1.571, -0.0, 0.0)
ob_plane_054.scale = (4.0, 4.0, 4.0)
ob_plane_054.lineart.crease_threshold = 0.0
ob_plane_053.location = (0.5, -2.186e-08, 0.5)
ob_plane_053.rotation_euler = (1.571, -0.0, 0.0)
ob_plane_053.scale = (4.0, 4.0, 4.0)
ob_plane_053.lineart.crease_threshold = 0.0
ob_plane_052.location = (0.5, 2.186e-08, -0.5)
ob_plane_052.rotation_euler = (1.571, -0.0, 0.0)
ob_plane_052.scale = (4.0, 4.0, 4.0)
ob_plane_052.lineart.crease_threshold = 0.0
ob_plane_051.location = (-0.5, 2.186e-08, -0.5)
ob_plane_051.rotation_euler = (1.571, -0.0, 0.0)
ob_plane_051.scale = (4.0, 4.0, 4.0)
ob_plane_051.lineart.crease_threshold = 0.0
ob_plane_050.location = (-3.5, -1.53e-07, 3.5)
ob_plane_050.rotation_euler = (1.571, -0.0, 0.0)
ob_plane_050.scale = (4.0, 4.0, 4.0)
ob_plane_050.lineart.crease_threshold = 0.0
ob_plane_049.location = (-2.5, -1.53e-07, 3.5)
ob_plane_049.rotation_euler = (1.571, -0.0, 0.0)
ob_plane_049.scale = (4.0, 4.0, 4.0)
ob_plane_049.lineart.crease_threshold = 0.0
ob_plane_048.location = (-1.5, -1.53e-07, 3.5)
ob_plane_048.rotation_euler = (1.571, -0.0, 0.0)
ob_plane_048.scale = (4.0, 4.0, 4.0)
ob_plane_048.lineart.crease_threshold = 0.0
ob_plane_047.location = (-3.5, -1.093e-07, 2.5)
ob_plane_047.rotation_euler = (1.571, -0.0, 0.0)
ob_plane_047.scale = (4.0, 4.0, 4.0)
ob_plane_047.lineart.crease_threshold = 0.0
ob_plane_046.location = (-2.5, -1.093e-07, 2.5)
ob_plane_046.rotation_euler = (1.571, -0.0, 0.0)
ob_plane_046.scale = (4.0, 4.0, 4.0)
ob_plane_046.lineart.crease_threshold = 0.0
ob_plane_045.location = (-1.5, -1.093e-07, 2.5)
ob_plane_045.rotation_euler = (1.571, -0.0, 0.0)
ob_plane_045.scale = (4.0, 4.0, 4.0)
ob_plane_045.lineart.crease_threshold = 0.0
ob_plane_044.location = (-3.5, -6.557e-08, 1.5)
ob_plane_044.rotation_euler = (1.571, -0.0, 0.0)
ob_plane_044.scale = (4.0, 4.0, 4.0)
ob_plane_044.lineart.crease_threshold = 0.0
ob_plane_043.location = (-2.5, -6.557e-08, 1.5)
ob_plane_043.rotation_euler = (1.571, -0.0, 0.0)
ob_plane_043.scale = (4.0, 4.0, 4.0)
ob_plane_043.lineart.crease_threshold = 0.0
ob_plane_042.location = (-1.5, -6.557e-08, 1.5)
ob_plane_042.rotation_euler = (1.571, -0.0, 0.0)
ob_plane_042.scale = (4.0, 4.0, 4.0)
ob_plane_042.lineart.crease_threshold = 0.0
ob_plane_041.location = (3.5, -1.53e-07, 3.5)
ob_plane_041.rotation_euler = (1.571, -0.0, 0.0)
ob_plane_041.scale = (4.0, 4.0, 4.0)
ob_plane_041.lineart.crease_threshold = 0.0
ob_plane_040.location = (3.5, -1.093e-07, 2.5)
ob_plane_040.rotation_euler = (1.571, -0.0, 0.0)
ob_plane_040.scale = (4.0, 4.0, 4.0)
ob_plane_040.lineart.crease_threshold = 0.0
ob_plane_039.location = (3.5, -6.557e-08, 1.5)
ob_plane_039.rotation_euler = (1.571, -0.0, 0.0)
ob_plane_039.scale = (4.0, 4.0, 4.0)
ob_plane_039.lineart.crease_threshold = 0.0
ob_plane_038.location = (2.5, -1.53e-07, 3.5)
ob_plane_038.rotation_euler = (1.571, -0.0, 0.0)
ob_plane_038.scale = (4.0, 4.0, 4.0)
ob_plane_038.lineart.crease_threshold = 0.0
ob_plane_037.location = (2.5, -1.093e-07, 2.5)
ob_plane_037.rotation_euler = (1.571, -0.0, 0.0)
ob_plane_037.scale = (4.0, 4.0, 4.0)
ob_plane_037.lineart.crease_threshold = 0.0
ob_plane_036.location = (2.5, -6.557e-08, 1.5)
ob_plane_036.rotation_euler = (1.571, -0.0, 0.0)
ob_plane_036.scale = (4.0, 4.0, 4.0)
ob_plane_036.lineart.crease_threshold = 0.0
ob_plane_035.location = (1.5, -1.53e-07, 3.5)
ob_plane_035.rotation_euler = (1.571, -0.0, 0.0)
ob_plane_035.scale = (4.0, 4.0, 4.0)
ob_plane_035.lineart.crease_threshold = 0.0
ob_plane_034.location = (1.5, -1.093e-07, 2.5)
ob_plane_034.rotation_euler = (1.571, -0.0, 0.0)
ob_plane_034.scale = (4.0, 4.0, 4.0)
ob_plane_034.lineart.crease_threshold = 0.0
ob_plane_033.location = (1.5, -6.557e-08, 1.5)
ob_plane_033.rotation_euler = (1.571, -0.0, 0.0)
ob_plane_033.scale = (4.0, 4.0, 4.0)
ob_plane_033.lineart.crease_threshold = 0.0
ob_plane_032.location = (3.5, 1.53e-07, -3.5)
ob_plane_032.rotation_euler = (1.571, -0.0, 0.0)
ob_plane_032.scale = (4.0, 4.0, 4.0)
ob_plane_032.lineart.crease_threshold = 0.0
ob_plane_031.location = (2.5, 1.53e-07, -3.5)
ob_plane_031.rotation_euler = (1.571, -0.0, 0.0)
ob_plane_031.scale = (4.0, 4.0, 4.0)
ob_plane_031.lineart.crease_threshold = 0.0
ob_plane_030.location = (1.5, 1.53e-07, -3.5)
ob_plane_030.rotation_euler = (1.571, -0.0, 0.0)
ob_plane_030.scale = (4.0, 4.0, 4.0)
ob_plane_030.lineart.crease_threshold = 0.0
ob_plane_029.location = (3.5, 1.093e-07, -2.5)
ob_plane_029.rotation_euler = (1.571, -0.0, 0.0)
ob_plane_029.scale = (4.0, 4.0, 4.0)
ob_plane_029.lineart.crease_threshold = 0.0
ob_plane_028.location = (2.5, 1.093e-07, -2.5)
ob_plane_028.rotation_euler = (1.571, -0.0, 0.0)
ob_plane_028.scale = (4.0, 4.0, 4.0)
ob_plane_028.lineart.crease_threshold = 0.0
ob_plane_027.location = (1.5, 1.093e-07, -2.5)
ob_plane_027.rotation_euler = (1.571, -0.0, 0.0)
ob_plane_027.scale = (4.0, 4.0, 4.0)
ob_plane_027.lineart.crease_threshold = 0.0
ob_plane_026.location = (3.5, 6.557e-08, -1.5)
ob_plane_026.rotation_euler = (1.571, -0.0, 0.0)
ob_plane_026.scale = (4.0, 4.0, 4.0)
ob_plane_026.lineart.crease_threshold = 0.0
ob_plane_025.location = (2.5, 6.557e-08, -1.5)
ob_plane_025.rotation_euler = (1.571, -0.0, 0.0)
ob_plane_025.scale = (4.0, 4.0, 4.0)
ob_plane_025.lineart.crease_threshold = 0.0
ob_plane_024.location = (1.5, 6.557e-08, -1.5)
ob_plane_024.rotation_euler = (1.571, -0.0, 0.0)
ob_plane_024.scale = (4.0, 4.0, 4.0)
ob_plane_024.lineart.crease_threshold = 0.0
ob_plane_023.location = (-3.5, 1.53e-07, -3.5)
ob_plane_023.rotation_euler = (1.571, -0.0, 0.0)
ob_plane_023.scale = (4.0, 4.0, 4.0)
ob_plane_023.lineart.crease_threshold = 0.0
ob_plane_022.location = (-3.5, 1.093e-07, -2.5)
ob_plane_022.rotation_euler = (1.571, -0.0, 0.0)
ob_plane_022.scale = (4.0, 4.0, 4.0)
ob_plane_022.lineart.crease_threshold = 0.0
ob_plane_021.location = (-3.5, 6.557e-08, -1.5)
ob_plane_021.rotation_euler = (1.571, -0.0, 0.0)
ob_plane_021.scale = (4.0, 4.0, 4.0)
ob_plane_021.lineart.crease_threshold = 0.0
ob_plane_020.location = (-2.5, 1.53e-07, -3.5)
ob_plane_020.rotation_euler = (1.571, -0.0, 0.0)
ob_plane_020.scale = (4.0, 4.0, 4.0)
ob_plane_020.lineart.crease_threshold = 0.0
ob_plane_019.location = (-2.5, 1.093e-07, -2.5)
ob_plane_019.rotation_euler = (1.571, -0.0, 0.0)
ob_plane_019.scale = (4.0, 4.0, 4.0)
ob_plane_019.lineart.crease_threshold = 0.0
ob_plane_018.location = (-2.5, 6.557e-08, -1.5)
ob_plane_018.rotation_euler = (1.571, -0.0, 0.0)
ob_plane_018.scale = (4.0, 4.0, 4.0)
ob_plane_018.lineart.crease_threshold = 0.0
ob_plane_017.location = (-1.5, 1.53e-07, -3.5)
ob_plane_017.rotation_euler = (1.571, -0.0, 0.0)
ob_plane_017.scale = (4.0, 4.0, 4.0)
ob_plane_017.lineart.crease_threshold = 0.0
ob_plane_016.location = (-1.5, 1.093e-07, -2.5)
ob_plane_016.rotation_euler = (1.571, -0.0, 0.0)
ob_plane_016.scale = (4.0, 4.0, 4.0)
ob_plane_016.lineart.crease_threshold = 0.0
ob_plane_015.location = (-1.5, 6.557e-08, -1.5)
ob_plane_015.rotation_euler = (1.571, -0.0, 0.0)
ob_plane_015.scale = (4.0, 4.0, 4.0)
ob_plane_015.lineart.crease_threshold = 0.0
ob_plane_014.location = (-3.5, -2.186e-08, 0.5)
ob_plane_014.rotation_euler = (1.571, -0.0, 0.0)
ob_plane_014.scale = (4.0, 4.0, 4.0)
ob_plane_014.lineart.crease_threshold = 0.0
ob_plane_013.location = (-2.5, -2.186e-08, 0.5)
ob_plane_013.rotation_euler = (1.571, -0.0, 0.0)
ob_plane_013.scale = (4.0, 4.0, 4.0)
ob_plane_013.lineart.crease_threshold = 0.0
ob_plane_012.location = (-1.5, -2.186e-08, 0.5)
ob_plane_012.rotation_euler = (1.571, -0.0, 0.0)
ob_plane_012.scale = (4.0, 4.0, 4.0)
ob_plane_012.lineart.crease_threshold = 0.0
ob_plane_011.location = (-0.5, -1.53e-07, 3.5)
ob_plane_011.rotation_euler = (1.571, -0.0, 0.0)
ob_plane_011.scale = (4.0, 4.0, 4.0)
ob_plane_011.lineart.crease_threshold = 0.0
ob_plane_010.location = (-0.5, -1.093e-07, 2.5)
ob_plane_010.rotation_euler = (1.571, -0.0, 0.0)
ob_plane_010.scale = (4.0, 4.0, 4.0)
ob_plane_010.lineart.crease_threshold = 0.0
ob_plane_009.location = (-0.5, -6.557e-08, 1.5)
ob_plane_009.rotation_euler = (1.571, -0.0, 0.0)
ob_plane_009.scale = (4.0, 4.0, 4.0)
ob_plane_009.lineart.crease_threshold = 0.0
ob_plane_008.location = (3.5, -2.186e-08, 0.5)
ob_plane_008.rotation_euler = (1.571, -0.0, 0.0)
ob_plane_008.scale = (4.0, 4.0, 4.0)
ob_plane_008.lineart.crease_threshold = 0.0
ob_plane_007.location = (2.5, -2.186e-08, 0.5)
ob_plane_007.rotation_euler = (1.571, -0.0, 0.0)
ob_plane_007.scale = (4.0, 4.0, 4.0)
ob_plane_007.lineart.crease_threshold = 0.0
ob_plane_006.location = (1.5, -2.186e-08, 0.5)
ob_plane_006.rotation_euler = (1.571, -0.0, 0.0)
ob_plane_006.scale = (4.0, 4.0, 4.0)
ob_plane_006.lineart.crease_threshold = 0.0
ob_plane_005.location = (0.5, 1.53e-07, -3.5)
ob_plane_005.rotation_euler = (1.571, -0.0, 0.0)
ob_plane_005.scale = (4.0, 4.0, 4.0)
ob_plane_005.lineart.crease_threshold = 0.0
ob_plane_004.location = (0.5, 1.093e-07, -2.5)
ob_plane_004.rotation_euler = (1.571, -0.0, 0.0)
ob_plane_004.scale = (4.0, 4.0, 4.0)
ob_plane_004.lineart.crease_threshold = 0.0
ob_plane_003.location = (0.5, 6.557e-08, -1.5)
ob_plane_003.rotation_euler = (1.571, -0.0, 0.0)
ob_plane_003.scale = (4.0, 4.0, 4.0)
ob_plane_003.lineart.crease_threshold = 0.0
ob_plane_002.location = (-0.5, -2.186e-08, 0.5)
ob_plane_002.rotation_euler = (1.571, -0.0, 0.0)
ob_plane_002.scale = (4.0, 4.0, 4.0)
ob_plane_002.lineart.crease_threshold = 0.0
ob_plane_001.location = (0.5, -1.53e-07, 3.5)
ob_plane_001.rotation_euler = (1.571, -0.0, 0.0)
ob_plane_001.scale = (4.0, 4.0, 4.0)
ob_plane_001.lineart.crease_threshold = 0.0

# ---- collection membership
col_collection_1.objects.link(ob_plane_064)
col_collection_1.objects.link(ob_plane_063)
col_collection_1.objects.link(ob_plane_062)
col_collection_1.objects.link(ob_plane_061)
col_collection_1.objects.link(ob_plane_060)
col_collection_1.objects.link(ob_plane_059)
col_collection_1.objects.link(ob_plane_058)
col_collection_1.objects.link(ob_plane_057)
col_collection_1.objects.link(ob_plane_056)
col_collection_1.objects.link(ob_plane_055)
col_collection_1.objects.link(ob_plane_054)
col_collection_1.objects.link(ob_plane_053)
col_collection_1.objects.link(ob_plane_052)
col_collection_1.objects.link(ob_plane_051)
col_collection_1.objects.link(ob_plane_050)
col_collection_1.objects.link(ob_plane_049)
col_collection_1.objects.link(ob_plane_048)
col_collection_1.objects.link(ob_plane_047)
col_collection_1.objects.link(ob_plane_046)
col_collection_1.objects.link(ob_plane_045)
col_collection_1.objects.link(ob_plane_044)
col_collection_1.objects.link(ob_plane_043)
col_collection_1.objects.link(ob_plane_042)
col_collection_1.objects.link(ob_plane_041)
col_collection_1.objects.link(ob_plane_040)
col_collection_1.objects.link(ob_plane_039)
col_collection_1.objects.link(ob_plane_038)
col_collection_1.objects.link(ob_plane_037)
col_collection_1.objects.link(ob_plane_036)
col_collection_1.objects.link(ob_plane_035)
col_collection_1.objects.link(ob_plane_034)
col_collection_1.objects.link(ob_plane_033)
col_collection_1.objects.link(ob_plane_032)
col_collection_1.objects.link(ob_plane_031)
col_collection_1.objects.link(ob_plane_030)
col_collection_1.objects.link(ob_plane_029)
col_collection_1.objects.link(ob_plane_028)
col_collection_1.objects.link(ob_plane_027)
col_collection_1.objects.link(ob_plane_026)
col_collection_1.objects.link(ob_plane_025)
col_collection_1.objects.link(ob_plane_024)
col_collection_1.objects.link(ob_plane_023)
col_collection_1.objects.link(ob_plane_022)
col_collection_1.objects.link(ob_plane_021)
col_collection_1.objects.link(ob_plane_020)
col_collection_1.objects.link(ob_plane_019)
col_collection_1.objects.link(ob_plane_018)
col_collection_1.objects.link(ob_plane_017)
col_collection_1.objects.link(ob_plane_016)
col_collection_1.objects.link(ob_plane_015)
col_collection_1.objects.link(ob_plane_014)
col_collection_1.objects.link(ob_plane_013)
col_collection_1.objects.link(ob_plane_012)
col_collection_1.objects.link(ob_plane_011)
col_collection_1.objects.link(ob_plane_010)
col_collection_1.objects.link(ob_plane_009)
col_collection_1.objects.link(ob_plane_008)
col_collection_1.objects.link(ob_plane_007)
col_collection_1.objects.link(ob_plane_006)
col_collection_1.objects.link(ob_plane_005)
col_collection_1.objects.link(ob_plane_004)
col_collection_1.objects.link(ob_plane_003)
col_collection_1.objects.link(ob_plane_002)
col_collection_1.objects.link(ob_plane_001)

# ---- scene / render settings (as saved in the file)
scene.frame_start = 1; scene.frame_end = 250; scene.frame_set(49)
scene.render.engine = 'BLENDER_EEVEE_NEXT'
scene.render.resolution_percentage = 50
scene.render.dither_intensity = 0.0
scene.cycles.use_denoising = False
scene.cycles.samples = 128
scene.cycles.sampling_pattern = 'TABULATED_SOBOL'
scene.cycles.light_sampling_threshold = 0.0
scene.cycles.use_adaptive_sampling = False
scene.cycles.use_light_tree = False
scene.cycles.blur_glossy = 0.0
scene.cycles.sample_clamp_indirect = 0.0
scene.view_settings.view_transform = 'Standard'
bpy.context.view_layer.update()

# ---- added for rendering (the .blend has no active camera and no usable light): camera, sun
cam_auto = bpy.data.cameras.new('AutoCamera')
cam_auto.lens = 50.0
cam_auto.sensor_width = 36.0
cam_auto.clip_end = 1000.0
ob_auto_camera = bpy.data.objects.new('AutoCamera', cam_auto)
scene.collection.objects.link(ob_auto_camera)
ob_auto_camera.location = (10.4677, -12.5613, 8.37418)
ob_auto_camera.rotation_euler = (1.09748, -7.21219e-08, 0.694738)
scene.camera = ob_auto_camera
light_auto_sun = bpy.data.lights.new('AutoSun', 'SUN')
light_auto_sun.energy = 3.0
light_auto_sun.angle = 0.0523599
ob_auto_sun = bpy.data.objects.new('AutoSun', light_auto_sun)
scene.collection.objects.link(ob_auto_sun)
ob_auto_sun.rotation_euler = (0.872665, 0.174533, 0.523599)
bpy.context.view_layer.update()
